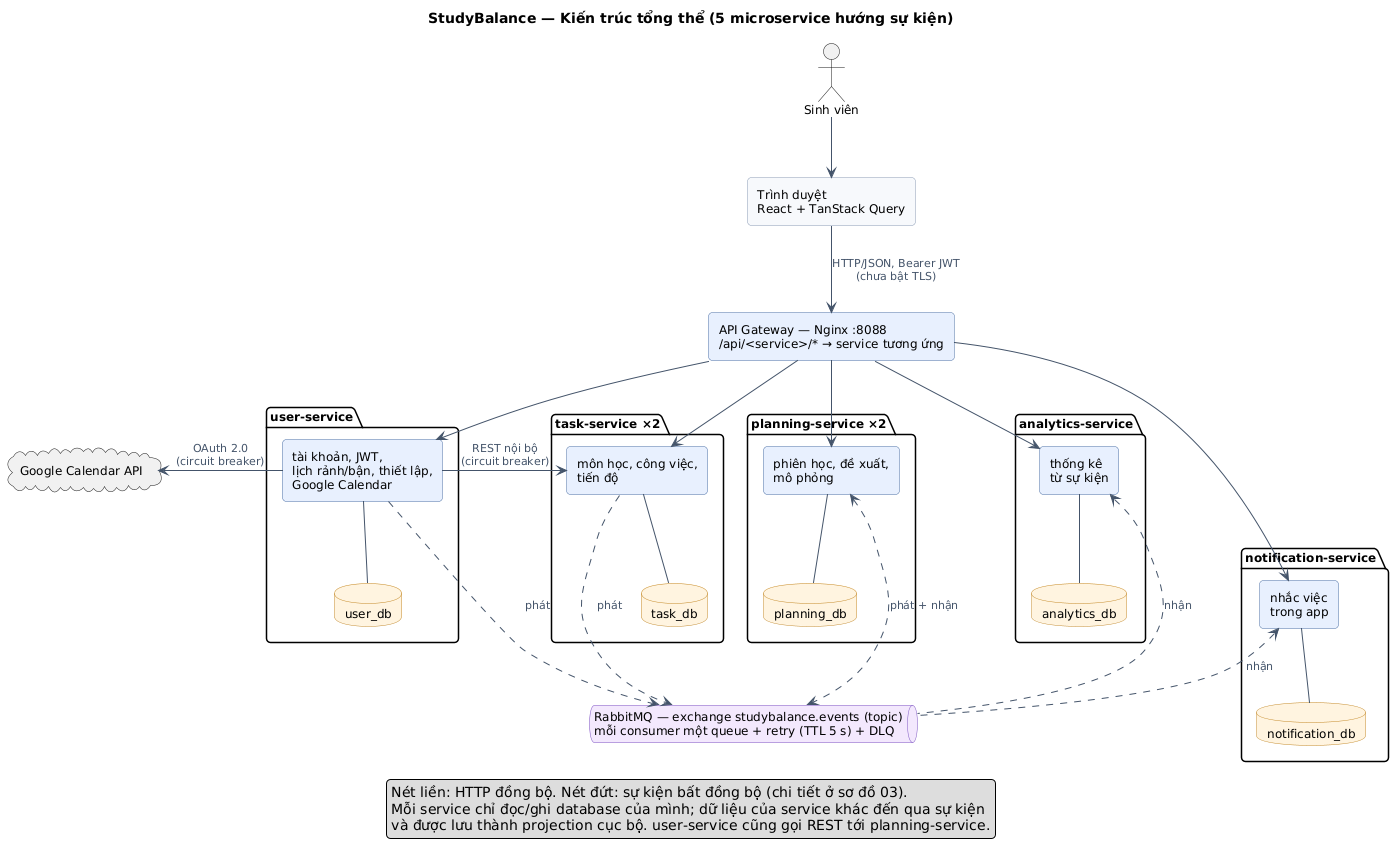

The diagram above was rendered by PlantUML. Its source (embedded in the PNG):
@startuml 01-tong-quan
!include _style.iuml
title StudyBalance — Kiến trúc tổng thể (5 microservice hướng sự kiện)
top to bottom direction

actor "Sinh viên" as user
rectangle "Trình duyệt\nReact + TanStack Query" as web
component "API Gateway — Nginx :8088\n/api/<service>/* → service tương ứng" as gw

package "user-service" as P1 {
  component "tài khoản, JWT,\nlịch rảnh/bận, thiết lập,\nGoogle Calendar" as us
  database "user_db" as udb
}
package "task-service ×2" as P2 {
  component "môn học, công việc,\ntiến độ" as ts
  database "task_db" as tdb
}
package "planning-service ×2" as P3 {
  component "phiên học, đề xuất,\nmô phỏng" as ps
  database "planning_db" as pdb
}
package "notification-service" as P4 {
  component "nhắc việc\ntrong app" as ns
  database "notification_db" as ndb
}
package "analytics-service" as P5 {
  component "thống kê\ntừ sự kiện" as as
  database "analytics_db" as adb
}

queue "RabbitMQ — exchange studybalance.events (topic)\nmỗi consumer một queue + retry (TTL 5 s) + DLQ" as mq
cloud "Google Calendar API" as google

user -down-> web
web -down-> gw : HTTP/JSON, Bearer JWT\n(chưa bật TLS)
gw -down-> us
gw -down-> ts
gw -down-> ps
gw -down-> ns
gw -down-> as

us -down- udb
ts -down- tdb
ps -down- pdb
ns -down- ndb
as -down- adb

udb -[hidden]down-> mq
us .down.> mq : phát
ts .down.> mq : phát
ps <.down.> mq : phát + nhận
mq .up.> ns : nhận
mq .up.> as : nhận

us -right-> ts : REST nội bộ\n(circuit breaker)
us -left-> google : OAuth 2.0\n(circuit breaker)

legend bottom
  Nét liền: HTTP đồng bộ. Nét đứt: sự kiện bất đồng bộ (chi tiết ở sơ đồ 03).
  Mỗi service chỉ đọc/ghi database của mình; dữ liệu của service khác đến qua sự kiện
  và được lưu thành projection cục bộ. user-service cũng gọi REST tới planning-service.
endlegend
@enduml